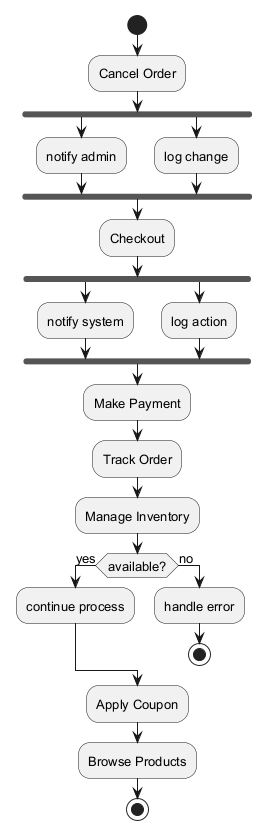

The diagram above was rendered by PlantUML. Its source (embedded in the PNG):
@startuml
skinparam backgroundColor #FFFFFF
skinparam classBackgroundColor #F3E5F5
skinparam classBorderColor #6A1B9A
skinparam defaultFontSize 13
start
:Cancel Order;
fork
:notify admin;
fork again
:log change;
end fork
:Checkout;
fork
:notify system;
fork again
:log action;
end fork
:Make Payment;
:Track Order;
:Manage Inventory;
if (available?) then (yes)
:continue process;
else (no)
:handle error;
stop
endif
:Apply Coupon;
:Browse Products;
stop
@enduml